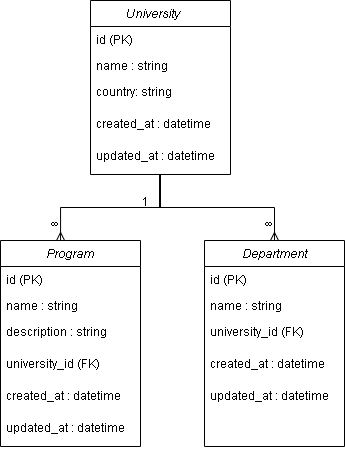

The diagram above was exported from draw.io. Its source (the exported page's mxGraphModel, read from the mxfile embedded in the PNG):
<mxGraphModel dx="1251" dy="691" grid="1" gridSize="10" guides="1" tooltips="1" connect="1" arrows="1" fold="1" page="1" pageScale="1" pageWidth="827" pageHeight="1169" math="0" shadow="0">
  <root>
    <mxCell id="WIyWlLk6GJQsqaUBKTNV-0" />
    <mxCell id="WIyWlLk6GJQsqaUBKTNV-1" parent="WIyWlLk6GJQsqaUBKTNV-0" />
    <mxCell id="zkfFHV4jXpPFQw0GAbJ--0" value="University     " style="swimlane;fontStyle=2;align=center;verticalAlign=top;childLayout=stackLayout;horizontal=1;startSize=26;horizontalStack=0;resizeParent=1;resizeLast=0;collapsible=1;marginBottom=0;rounded=0;shadow=0;strokeWidth=1;" parent="WIyWlLk6GJQsqaUBKTNV-1" vertex="1">
      <mxGeometry x="230" y="10" width="140" height="174" as="geometry">
        <mxRectangle x="230" y="140" width="160" height="26" as="alternateBounds" />
      </mxGeometry>
    </mxCell>
    <mxCell id="zkfFHV4jXpPFQw0GAbJ--1" value="id (PK)" style="text;align=left;verticalAlign=top;spacingLeft=4;spacingRight=4;overflow=hidden;rotatable=0;points=[[0,0.5],[1,0.5]];portConstraint=eastwest;" parent="zkfFHV4jXpPFQw0GAbJ--0" vertex="1">
      <mxGeometry y="26" width="140" height="26" as="geometry" />
    </mxCell>
    <mxCell id="zkfFHV4jXpPFQw0GAbJ--2" value="name : string" style="text;align=left;verticalAlign=top;spacingLeft=4;spacingRight=4;overflow=hidden;rotatable=0;points=[[0,0.5],[1,0.5]];portConstraint=eastwest;rounded=0;shadow=0;html=0;" parent="zkfFHV4jXpPFQw0GAbJ--0" vertex="1">
      <mxGeometry y="52" width="140" height="26" as="geometry" />
    </mxCell>
    <mxCell id="zkfFHV4jXpPFQw0GAbJ--3" value="country: string           " style="text;align=left;verticalAlign=top;spacingLeft=4;spacingRight=4;overflow=hidden;rotatable=0;points=[[0,0.5],[1,0.5]];portConstraint=eastwest;rounded=0;shadow=0;html=0;" parent="zkfFHV4jXpPFQw0GAbJ--0" vertex="1">
      <mxGeometry y="78" width="140" height="32" as="geometry" />
    </mxCell>
    <mxCell id="iYjMm5yIqM2y5PCo_Yka-1" value="created_at : datetime" style="text;align=left;verticalAlign=top;spacingLeft=4;spacingRight=4;overflow=hidden;rotatable=0;points=[[0,0.5],[1,0.5]];portConstraint=eastwest;rounded=0;shadow=0;html=0;" parent="zkfFHV4jXpPFQw0GAbJ--0" vertex="1">
      <mxGeometry y="110" width="140" height="32" as="geometry" />
    </mxCell>
    <mxCell id="iYjMm5yIqM2y5PCo_Yka-2" value="updated_at : datetime" style="text;align=left;verticalAlign=top;spacingLeft=4;spacingRight=4;overflow=hidden;rotatable=0;points=[[0,0.5],[1,0.5]];portConstraint=eastwest;rounded=0;shadow=0;html=0;" parent="zkfFHV4jXpPFQw0GAbJ--0" vertex="1">
      <mxGeometry y="142" width="140" height="32" as="geometry" />
    </mxCell>
    <mxCell id="zkfFHV4jXpPFQw0GAbJ--26" value="" style="endArrow=ERmany;shadow=0;strokeWidth=1;rounded=0;curved=0;endFill=0;edgeStyle=elbowEdgeStyle;elbow=vertical;shape=wire;dashed=1;entryX=0.429;entryY=0;entryDx=0;entryDy=0;entryPerimeter=0;" parent="WIyWlLk6GJQsqaUBKTNV-1" edge="1" target="iYjMm5yIqM2y5PCo_Yka-4">
      <mxGeometry x="0.5" y="41" relative="1" as="geometry">
        <mxPoint x="300" y="184" as="sourcePoint" />
        <mxPoint x="390" y="184" as="targetPoint" />
        <mxPoint x="-40" y="32" as="offset" />
      </mxGeometry>
    </mxCell>
    <mxCell id="iYjMm5yIqM2y5PCo_Yka-13" value="∞" style="resizable=0;align=right;verticalAlign=bottom;labelBackgroundColor=none;fontSize=12;" parent="zkfFHV4jXpPFQw0GAbJ--26" connectable="0" vertex="1">
      <mxGeometry x="1" relative="1" as="geometry">
        <mxPoint y="-7" as="offset" />
      </mxGeometry>
    </mxCell>
    <mxCell id="iYjMm5yIqM2y5PCo_Yka-4" value="Program" style="swimlane;fontStyle=2;align=center;verticalAlign=top;childLayout=stackLayout;horizontal=1;startSize=26;horizontalStack=0;resizeParent=1;resizeLast=0;collapsible=1;marginBottom=0;rounded=0;shadow=0;strokeWidth=1;" parent="WIyWlLk6GJQsqaUBKTNV-1" vertex="1">
      <mxGeometry x="140" y="250" width="140" height="206" as="geometry">
        <mxRectangle x="230" y="140" width="160" height="26" as="alternateBounds" />
      </mxGeometry>
    </mxCell>
    <mxCell id="iYjMm5yIqM2y5PCo_Yka-5" value="id (PK)" style="text;align=left;verticalAlign=top;spacingLeft=4;spacingRight=4;overflow=hidden;rotatable=0;points=[[0,0.5],[1,0.5]];portConstraint=eastwest;" parent="iYjMm5yIqM2y5PCo_Yka-4" vertex="1">
      <mxGeometry y="26" width="140" height="26" as="geometry" />
    </mxCell>
    <mxCell id="iYjMm5yIqM2y5PCo_Yka-6" value="name : string" style="text;align=left;verticalAlign=top;spacingLeft=4;spacingRight=4;overflow=hidden;rotatable=0;points=[[0,0.5],[1,0.5]];portConstraint=eastwest;rounded=0;shadow=0;html=0;" parent="iYjMm5yIqM2y5PCo_Yka-4" vertex="1">
      <mxGeometry y="52" width="140" height="26" as="geometry" />
    </mxCell>
    <mxCell id="iYjMm5yIqM2y5PCo_Yka-7" value="description : string           " style="text;align=left;verticalAlign=top;spacingLeft=4;spacingRight=4;overflow=hidden;rotatable=0;points=[[0,0.5],[1,0.5]];portConstraint=eastwest;rounded=0;shadow=0;html=0;" parent="iYjMm5yIqM2y5PCo_Yka-4" vertex="1">
      <mxGeometry y="78" width="140" height="32" as="geometry" />
    </mxCell>
    <mxCell id="iYjMm5yIqM2y5PCo_Yka-8" value="university_id (FK)" style="text;align=left;verticalAlign=top;spacingLeft=4;spacingRight=4;overflow=hidden;rotatable=0;points=[[0,0.5],[1,0.5]];portConstraint=eastwest;rounded=0;shadow=0;html=0;" parent="iYjMm5yIqM2y5PCo_Yka-4" vertex="1">
      <mxGeometry y="110" width="140" height="32" as="geometry" />
    </mxCell>
    <mxCell id="iYjMm5yIqM2y5PCo_Yka-11" value="created_at : datetime" style="text;align=left;verticalAlign=top;spacingLeft=4;spacingRight=4;overflow=hidden;rotatable=0;points=[[0,0.5],[1,0.5]];portConstraint=eastwest;rounded=0;shadow=0;html=0;" parent="iYjMm5yIqM2y5PCo_Yka-4" vertex="1">
      <mxGeometry y="142" width="140" height="32" as="geometry" />
    </mxCell>
    <mxCell id="iYjMm5yIqM2y5PCo_Yka-9" value="updated_at : datetime" style="text;align=left;verticalAlign=top;spacingLeft=4;spacingRight=4;overflow=hidden;rotatable=0;points=[[0,0.5],[1,0.5]];portConstraint=eastwest;rounded=0;shadow=0;html=0;" parent="iYjMm5yIqM2y5PCo_Yka-4" vertex="1">
      <mxGeometry y="174" width="140" height="32" as="geometry" />
    </mxCell>
    <mxCell id="iYjMm5yIqM2y5PCo_Yka-12" value="" style="resizable=0;align=right;verticalAlign=bottom;labelBackgroundColor=none;fontSize=12;" parent="WIyWlLk6GJQsqaUBKTNV-1" connectable="0" vertex="1">
      <mxGeometry x="330" y="227" as="geometry" />
    </mxCell>
    <mxCell id="bBKFOMKjkZM_dYrLCdbK-0" value="Department" style="swimlane;fontStyle=2;align=center;verticalAlign=top;childLayout=stackLayout;horizontal=1;startSize=26;horizontalStack=0;resizeParent=1;resizeLast=0;collapsible=1;marginBottom=0;rounded=0;shadow=0;strokeWidth=1;" vertex="1" parent="WIyWlLk6GJQsqaUBKTNV-1">
      <mxGeometry x="344" y="250" width="140" height="206" as="geometry">
        <mxRectangle x="230" y="140" width="160" height="26" as="alternateBounds" />
      </mxGeometry>
    </mxCell>
    <mxCell id="bBKFOMKjkZM_dYrLCdbK-1" value="id (PK)" style="text;align=left;verticalAlign=top;spacingLeft=4;spacingRight=4;overflow=hidden;rotatable=0;points=[[0,0.5],[1,0.5]];portConstraint=eastwest;" vertex="1" parent="bBKFOMKjkZM_dYrLCdbK-0">
      <mxGeometry y="26" width="140" height="26" as="geometry" />
    </mxCell>
    <mxCell id="bBKFOMKjkZM_dYrLCdbK-2" value="name : string" style="text;align=left;verticalAlign=top;spacingLeft=4;spacingRight=4;overflow=hidden;rotatable=0;points=[[0,0.5],[1,0.5]];portConstraint=eastwest;rounded=0;shadow=0;html=0;" vertex="1" parent="bBKFOMKjkZM_dYrLCdbK-0">
      <mxGeometry y="52" width="140" height="26" as="geometry" />
    </mxCell>
    <mxCell id="bBKFOMKjkZM_dYrLCdbK-4" value="university_id (FK)" style="text;align=left;verticalAlign=top;spacingLeft=4;spacingRight=4;overflow=hidden;rotatable=0;points=[[0,0.5],[1,0.5]];portConstraint=eastwest;rounded=0;shadow=0;html=0;" vertex="1" parent="bBKFOMKjkZM_dYrLCdbK-0">
      <mxGeometry y="78" width="140" height="32" as="geometry" />
    </mxCell>
    <mxCell id="bBKFOMKjkZM_dYrLCdbK-5" value="created_at : datetime" style="text;align=left;verticalAlign=top;spacingLeft=4;spacingRight=4;overflow=hidden;rotatable=0;points=[[0,0.5],[1,0.5]];portConstraint=eastwest;rounded=0;shadow=0;html=0;" vertex="1" parent="bBKFOMKjkZM_dYrLCdbK-0">
      <mxGeometry y="110" width="140" height="32" as="geometry" />
    </mxCell>
    <mxCell id="bBKFOMKjkZM_dYrLCdbK-6" value="updated_at : datetime" style="text;align=left;verticalAlign=top;spacingLeft=4;spacingRight=4;overflow=hidden;rotatable=0;points=[[0,0.5],[1,0.5]];portConstraint=eastwest;rounded=0;shadow=0;html=0;" vertex="1" parent="bBKFOMKjkZM_dYrLCdbK-0">
      <mxGeometry y="142" width="140" height="32" as="geometry" />
    </mxCell>
    <mxCell id="bBKFOMKjkZM_dYrLCdbK-7" value="" style="endArrow=ERmany;shadow=0;strokeWidth=1;rounded=0;curved=0;endFill=0;edgeStyle=elbowEdgeStyle;elbow=vertical;shape=wire;dashed=1;entryX=0.5;entryY=0;entryDx=0;entryDy=0;exitX=0.493;exitY=1.009;exitDx=0;exitDy=0;exitPerimeter=0;" edge="1" parent="WIyWlLk6GJQsqaUBKTNV-1" source="iYjMm5yIqM2y5PCo_Yka-2" target="bBKFOMKjkZM_dYrLCdbK-0">
      <mxGeometry x="0.5" y="41" relative="1" as="geometry">
        <mxPoint x="330" y="194" as="sourcePoint" />
        <mxPoint x="230" y="260" as="targetPoint" />
        <mxPoint x="-40" y="32" as="offset" />
      </mxGeometry>
    </mxCell>
    <mxCell id="bBKFOMKjkZM_dYrLCdbK-8" value="1" style="resizable=0;align=right;verticalAlign=bottom;labelBackgroundColor=none;fontSize=12;" connectable="0" vertex="1" parent="bBKFOMKjkZM_dYrLCdbK-7">
      <mxGeometry x="1" relative="1" as="geometry">
        <mxPoint x="-124" y="-30" as="offset" />
      </mxGeometry>
    </mxCell>
    <mxCell id="bBKFOMKjkZM_dYrLCdbK-9" value="∞" style="resizable=0;align=right;verticalAlign=bottom;labelBackgroundColor=none;fontSize=12;" connectable="0" vertex="1" parent="bBKFOMKjkZM_dYrLCdbK-7">
      <mxGeometry x="1" relative="1" as="geometry">
        <mxPoint y="-7" as="offset" />
      </mxGeometry>
    </mxCell>
  </root>
</mxGraphModel>